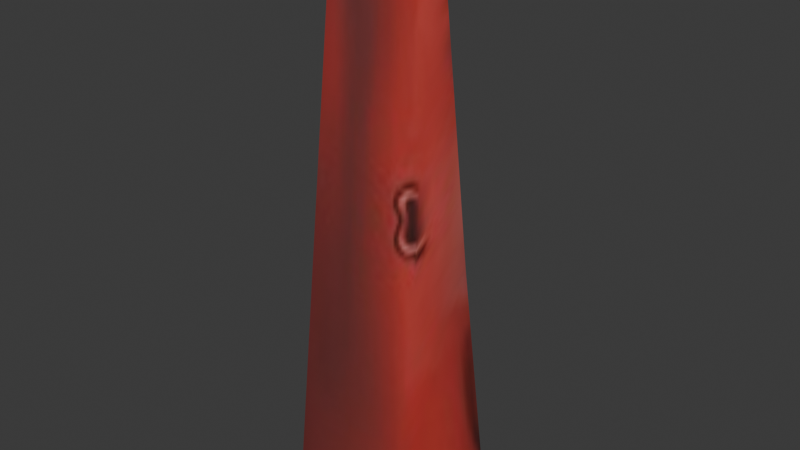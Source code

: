 # Source: pennypincher.blend  (saved by Blender 4.5.91; exported with 4.5.12 LTS)
import bpy
from mathutils import Matrix  # noqa: F401  (used for matrix-valued properties, if any)

bpy.ops.wm.read_factory_settings(use_empty=True)
scene = bpy.context.scene
scene.name = 'Scene'

# ---- collections
col_collection = bpy.data.collections.new('Collection'); scene.collection.children.link(col_collection)

# ---- images (referenced by path relative to the original .blend; pixels are not part of the script)
import os
ASSET_DIR = os.environ.get("B2B_ASSET_DIR", "")  # directory of the original .blend (textures are referenced by path, not embedded)
HERE = os.path.dirname(os.path.abspath(__file__))  # packed textures are extracted next to this script under _unpacked/

def load_image(name, relpath, width, height, colorspace="sRGB"):
    """Load a texture the original file referenced (path relative to the .blend, or extracted next to this script)."""
    p = next((c for c in (os.path.join(HERE, relpath), os.path.join(ASSET_DIR, relpath)) if relpath and os.path.exists(c)), "")
    if p:
        img = bpy.data.images.load(p, check_existing=True)
        img.name = name
    else:  # same state as the original file: an image datablock whose file is absent (Cycles renders it pink)
        img = bpy.data.images.new(name, width, height)
        img.source = "FILE"
        img.filepath = "//" + (relpath or name)
    img.colorspace_settings.name = colorspace
    return img
img_suit_heads_rerigged_palette_3cmla_3_jpg = load_image('suit-heads_rerigged_palette_3cmla_3.jpg', '_unpacked/suit-heads_rerigged_palette_3cmla_3.cbe9f66c.jpg', 256, 128, 'sRGB')

# ---- materials (node trees are filled in below, after node groups)
mat_suit_heads_rerigged_palette_3cmla_3 = bpy.data.materials.new('suit-heads_rerigged_palette_3cmla_3')
mat_suit_heads_rerigged_palette_3cmla_3.use_backface_culling = True
mat_suit_heads_rerigged_palette_3cmla_3.diffuse_color = (1.0, 1.0, 1.0, 1.0)
mat_suit_heads_rerigged_palette_3cmla_3.specular_color = (0.0, 0.0, 0.0)
mat_suit_heads_rerigged_palette_3cmla_3.roughness = 1.0
mat_suit_heads_rerigged_palette_3cmla_3.specular_intensity = 1.0

# ---- material node trees
mat_suit_heads_rerigged_palette_3cmla_3.use_nodes = True; mat_suit_heads_rerigged_palette_3cmla_3.node_tree.nodes.clear()
_N = mat_suit_heads_rerigged_palette_3cmla_3.node_tree.nodes; _L = mat_suit_heads_rerigged_palette_3cmla_3.node_tree.links
n0 = _N.new('ShaderNodeBsdfPrincipled'); n0.name = 'Principled BSDF'; n0.location = (10, 300)
n0.inputs[2].default_value = 1.0
n1 = _N.new('ShaderNodeOutputMaterial'); n1.name = 'Material Output'; n1.location = (300, 300)
n2 = _N.new('ShaderNodeAttribute'); n2.name = 'Attribute'; n2.location = (-470, 300)
n2.attribute_name = 'Col'
n3 = _N.new('ShaderNodeTexImage'); n3.name = 'Image Texture'; n3.location = (-470, 0)
n3.image = img_suit_heads_rerigged_palette_3cmla_3_jpg
n4 = _N.new('ShaderNodeMixRGB'); n4.name = 'Mix (Legacy)'; n4.location = (-180, 300)
n4.blend_type = 'MULTIPLY'
n4.inputs[0].default_value = 1.0
_L.new(n0.outputs[0], n1.inputs[0])
_L.new(n2.outputs[0], n4.inputs[1])
_L.new(n3.outputs[0], n4.inputs[2])
_L.new(n4.outputs[0], n0.inputs[0])
n1.is_active_output = True

# ---- world
world_world = bpy.data.worlds.new('World'); scene.world = world_world
world_world.use_nodes = True; world_world.node_tree.nodes.clear()
_N = world_world.node_tree.nodes; _L = world_world.node_tree.links
n0 = _N.new('ShaderNodeOutputWorld'); n0.name = 'World Output'; n0.location = (200, 100)
n1 = _N.new('ShaderNodeBackground'); n1.name = 'Background'; n1.location = (-200, 100)
n1.inputs[0].default_value = (0.05088, 0.05088, 0.05088, 1.0)
_L.new(n1.outputs[0], n0.inputs[0])
n0.is_active_output = True
world_world.color = (0.05088, 0.05088, 0.05088)
world_world.sun_shadow_jitter_overblur = 0.0

# ---- meshes
me_pennypincher = bpy.data.meshes.new('pennypincher')
me_pennypincher.from_pydata([(-0.025, 0.08407, 2.954), (-0.2763, -0.0673, 2.954), (-0.1803, -0.3122, 2.954), (-0.025, 0.2139, 1.286), (-0.025, 0.3439, -0.1559), (-0.5599, 0.02436, -0.1016), (-0.3556, -0.4764, -0.01388), (0.3056, -0.4764, -0.01388), (0.1303, -0.3122, 2.954), (0.2263, -0.0673, 2.954), (0.3752, -0.02719, 1.286), (-0.02689, 0.3932, 1.381), (-0.4252, -0.02719, 1.286), (0.5099, 0.02436, -0.1016), (-0.025, -0.4764, -0.01388), (-0.025, -0.3122, 2.954)], [], [(0, 1, 2), (3, 4, 5), (2, 6, 14), (9, 8, 7), (10, 3, 11), (1, 6, 2), (8, 0, 15), (0, 9, 11), (11, 9, 10), (11, 3, 12), (12, 3, 5), (9, 0, 8), (0, 2, 15), (9, 7, 10), (10, 7, 13), (10, 13, 3), (3, 13, 4), (0, 11, 1), (1, 11, 12), (1, 12, 6), (6, 12, 5), (14, 7, 8), (15, 2, 14), (15, 14, 8)])
me_pennypincher.polygons.foreach_set('use_smooth', [True] * 24)
_uv = me_pennypincher.uv_layers.new(name='Rewritten')
_uv.uv.foreach_set('vector', [0.4909, 0.9855, 0.3807, 0.8782, 0.3813, 0.9847, 0.4922, 0.6286, 0.4922, 0.9861, 0.3806, 0.8781, 0.2994, 0.01592, 0.3001, 0.8739, 0.25, 0.8739, 0.1196, 0.01509, 0.1993, 0.01592, 0.1999, 0.8742, 0.1195, 0.6298, 0.007812, 0.6286, 0.008798, 0.5127, 0.3804, 0.01509, 0.3001, 0.8742, 0.2994, 0.01592, 0.3832, 0.8737, 0.006492, 0.9855, 0.3823, 0.9292, 0.007813, 0.01407, 0.1196, 0.01509, 0.008798, 0.5127, 0.008798, 0.5127, 0.1196, 0.01509, 0.1195, 0.6298, 0.4919, 0.5127, 0.4922, 0.6286, 0.3805, 0.6298, 0.3805, 0.6298, 0.4922, 0.6286, 0.3806, 0.8781, 0.1212, 0.8755, 0.006492, 0.9855, 0.3832, 0.8737, 0.006492, 0.9855, 0.3813, 0.9847, 0.3823, 0.9292, 0.1196, 0.01509, 0.1999, 0.8706, 0.1195, 0.6298, 0.1195, 0.6298, 0.1999, 0.8706, 0.1194, 0.8781, 0.1195, 0.6298, 0.1194, 0.8781, 0.007812, 0.6286, 0.007812, 0.6286, 0.1194, 0.8781, 0.007812, 0.9861, 0.4922, 0.01407, 0.4919, 0.5127, 0.3804, 0.01509, 0.3804, 0.01509, 0.4919, 0.5127, 0.3805, 0.6298, 0.3804, 0.01509, 0.3805, 0.6298, 0.3001, 0.8706, 0.3001, 0.8706, 0.3805, 0.6298, 0.3806, 0.8781, 0.25, 0.8739, 0.1999, 0.8739, 0.1993, 0.01592, 0.2493, 0.01592, 0.2994, 0.01592, 0.25, 0.8739, 0.2493, 0.01592, 0.25, 0.8739, 0.1993, 0.01592])
_uv.active_render = True
_uv = me_pennypincher.uv_layers.new(name='Clash')
_uv.uv.foreach_set('vector', [0.5, 0.9202, 0.7035, 0.9202, 0.9185, 0.9735, 0.5, 0.4149, 0.5, 0.0, 0.7035, 0.0, 0.9185, 0.9735, 0.9185, 0.0, 1.0, 0.0, 0.2965, 0.9202, 0.08155, 0.9735, 0.08155, 0.0, 0.2965, 0.4049, 0.5, 0.4149, 0.5, 0.452, 0.7035, 0.9202, 0.9185, 0.0, 0.9185, 0.9735, 0.08155, 0.9735, 0.5, 0.9202, 0.5, 1.0, 0.5, 0.9202, 0.2965, 0.9202, 0.5, 0.452, 0.5, 0.452, 0.2965, 0.9202, 0.2965, 0.4049, 0.5, 0.452, 0.5, 0.4149, 0.7035, 0.4049, 0.7035, 0.4049, 0.5, 0.4149, 0.7035, 0.0, 0.2965, 0.9202, 0.5, 0.9202, 0.08155, 0.9735, 0.5, 0.9202, 0.9185, 0.9735, 0.5, 1.0, 0.2965, 0.9202, 0.08155, 0.0, 0.2965, 0.4049, 0.2965, 0.4049, 0.08155, 0.0, 0.2965, 0.0, 0.2965, 0.4049, 0.2965, 0.0, 0.5, 0.4149, 0.5, 0.4149, 0.2965, 0.0, 0.5, 0.0, 0.5, 0.9202, 0.5, 0.452, 0.7035, 0.9202, 0.7035, 0.9202, 0.5, 0.452, 0.7035, 0.4049, 0.7035, 0.9202, 0.7035, 0.4049, 0.9185, 0.0, 0.9185, 0.0, 0.7035, 0.4049, 0.7035, 0.0, 2.98e-08, 0.0, 0.08155, 0.0, 0.08155, 0.9735, 1.0, 0.8873, 0.9185, 0.9735, 1.0, 0.0, 2.98e-08, 0.8873, 2.98e-08, 0.0, 0.08155, 0.9735])
_ca = me_pennypincher.color_attributes.new('Col', 'BYTE_COLOR', 'CORNER')
_ca.data.foreach_set('color', [1.0, 1.0, 1.0, 1.0, 1.0, 1.0, 1.0, 1.0, 1.0, 1.0, 1.0, 1.0, 1.0, 1.0, 1.0, 1.0, 1.0, 1.0, 1.0, 1.0, 1.0, 1.0, 1.0, 1.0, 1.0, 1.0, 1.0, 1.0, 1.0, 1.0, 1.0, 1.0, 1.0, 1.0, 1.0, 1.0, 1.0, 1.0, 1.0, 1.0, 1.0, 1.0, 1.0, 1.0, 1.0, 1.0, 1.0, 1.0, 1.0, 1.0, 1.0, 1.0, 1.0, 1.0, 1.0, 1.0, 1.0, 1.0, 1.0, 1.0, 1.0, 1.0, 1.0, 1.0, 1.0, 1.0, 1.0, 1.0, 1.0, 1.0, 1.0, 1.0, 1.0, 1.0, 1.0, 1.0, 1.0, 1.0, 1.0, 1.0, 1.0, 1.0, 1.0, 1.0, 1.0, 1.0, 1.0, 1.0, 1.0, 1.0, 1.0, 1.0, 1.0, 1.0, 1.0, 1.0, 1.0, 1.0, 1.0, 1.0, 1.0, 1.0, 1.0, 1.0, 1.0, 1.0, 1.0, 1.0, 1.0, 1.0, 1.0, 1.0, 1.0, 1.0, 1.0, 1.0, 1.0, 1.0, 1.0, 1.0, 1.0, 1.0, 1.0, 1.0, 1.0, 1.0, 1.0, 1.0, 1.0, 1.0, 1.0, 1.0, 1.0, 1.0, 1.0, 1.0, 1.0, 1.0, 1.0, 1.0, 1.0, 1.0, 1.0, 1.0, 1.0, 1.0, 1.0, 1.0, 1.0, 1.0, 1.0, 1.0, 1.0, 1.0, 1.0, 1.0, 1.0, 1.0, 1.0, 1.0, 1.0, 1.0, 1.0, 1.0, 1.0, 1.0, 1.0, 1.0, 1.0, 1.0, 1.0, 1.0, 1.0, 1.0, 1.0, 1.0, 1.0, 1.0, 1.0, 1.0, 1.0, 1.0, 1.0, 1.0, 1.0, 1.0, 1.0, 1.0, 1.0, 1.0, 1.0, 1.0, 1.0, 1.0, 1.0, 1.0, 1.0, 1.0, 1.0, 1.0, 1.0, 1.0, 1.0, 1.0, 1.0, 1.0, 1.0, 1.0, 1.0, 1.0, 1.0, 1.0, 1.0, 1.0, 1.0, 1.0, 1.0, 1.0, 1.0, 1.0, 1.0, 1.0, 1.0, 1.0, 1.0, 1.0, 1.0, 1.0, 1.0, 1.0, 1.0, 1.0, 1.0, 1.0, 1.0, 1.0, 1.0, 1.0, 1.0, 1.0, 1.0, 1.0, 1.0, 1.0, 1.0, 1.0, 1.0, 1.0, 1.0, 1.0, 1.0, 1.0, 1.0, 1.0, 1.0, 1.0, 1.0, 1.0, 1.0, 1.0, 1.0, 1.0, 1.0, 1.0, 1.0, 1.0, 1.0, 1.0, 1.0, 1.0, 1.0, 1.0, 1.0, 1.0, 1.0, 1.0, 1.0, 1.0, 1.0, 1.0, 1.0, 1.0, 1.0, 1.0, 1.0, 1.0, 1.0, 1.0])
me_pennypincher.materials.append(mat_suit_heads_rerigged_palette_3cmla_3)
me_pennypincher.update()

# ---- objects
ob_pennypincher = bpy.data.objects.new('pennypincher', me_pennypincher)

# ---- transforms, parenting, visibility, modifiers, constraints
ob_pennypincher.location = (0.0, 0.0, 0.0)

# ---- collection membership
scene.collection.objects.link(ob_pennypincher)

# ---- scene / render settings (as saved in the file)
scene.frame_start = 1; scene.frame_end = 250; scene.frame_set(1)
scene.render.engine = 'CYCLES'
scene.cycles.bake_type = 'DIFFUSE'
bpy.context.view_layer.update()

# ---- added for rendering (the .blend has no active camera and no usable light): camera, sun
cam_auto = bpy.data.cameras.new('AutoCamera')
cam_auto.lens = 50.0
cam_auto.sensor_width = 36.0
cam_auto.clip_end = 1000.0
ob_auto_camera = bpy.data.objects.new('AutoCamera', cam_auto)
scene.collection.objects.link(ob_auto_camera)
ob_auto_camera.location = (3.12266, -3.81878, 3.91731)
ob_auto_camera.rotation_euler = (1.09748, -7.21219e-08, 0.694738)
scene.camera = ob_auto_camera
light_auto_sun = bpy.data.lights.new('AutoSun', 'SUN')
light_auto_sun.energy = 3.0
light_auto_sun.angle = 0.0523599
ob_auto_sun = bpy.data.objects.new('AutoSun', light_auto_sun)
scene.collection.objects.link(ob_auto_sun)
ob_auto_sun.rotation_euler = (0.872665, 0.174533, 0.523599)
bpy.context.view_layer.update()
